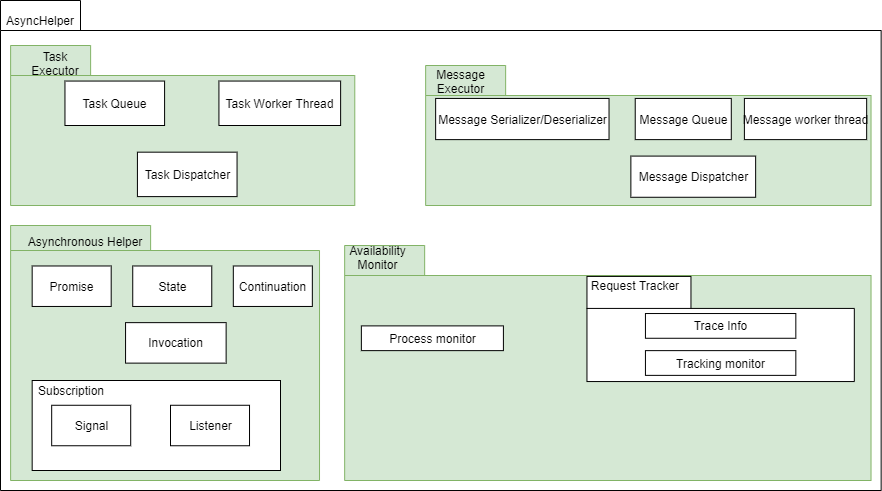

The diagram above was exported from draw.io. Its source (the exported page's mxGraphModel, read from the mxfile embedded in the PNG):
<mxGraphModel dx="572" dy="822" grid="1" gridSize="10" guides="1" tooltips="1" connect="1" arrows="1" fold="1" page="1" pageScale="1" pageWidth="850" pageHeight="1100" math="0" shadow="0">
  <root>
    <mxCell id="IlUfw_Zhk_vtHb2JxdOP-0" />
    <mxCell id="IlUfw_Zhk_vtHb2JxdOP-1" parent="IlUfw_Zhk_vtHb2JxdOP-0" />
    <mxCell id="IlUfw_Zhk_vtHb2JxdOP-112" value="" style="shape=folder;fontStyle=1;tabWidth=80;tabHeight=30;tabPosition=left;html=1;boundedLbl=1;" parent="IlUfw_Zhk_vtHb2JxdOP-1" vertex="1">
      <mxGeometry x="930" y="790" width="880.65" height="490" as="geometry" />
    </mxCell>
    <mxCell id="IlUfw_Zhk_vtHb2JxdOP-113" value="AsyncHelper" style="text;html=1;strokeColor=none;fillColor=none;align=center;verticalAlign=middle;whiteSpace=wrap;rounded=0;" parent="IlUfw_Zhk_vtHb2JxdOP-1" vertex="1">
      <mxGeometry x="950.2448275862068" y="800" width="40.489655172413784" height="20" as="geometry" />
    </mxCell>
    <mxCell id="IlUfw_Zhk_vtHb2JxdOP-114" value="" style="group" parent="IlUfw_Zhk_vtHb2JxdOP-1" vertex="1" connectable="0">
      <mxGeometry x="940.1224137931034" y="835" width="344.1620689655172" height="160" as="geometry" />
    </mxCell>
    <mxCell id="IlUfw_Zhk_vtHb2JxdOP-115" value="" style="shape=folder;fontStyle=1;tabWidth=80;tabHeight=30;tabPosition=left;html=1;boundedLbl=1;fillColor=#d5e8d4;strokeColor=#82b366;" parent="IlUfw_Zhk_vtHb2JxdOP-114" vertex="1">
      <mxGeometry width="344.1620689655172" height="160" as="geometry" />
    </mxCell>
    <mxCell id="IlUfw_Zhk_vtHb2JxdOP-116" value="Task Executor" style="text;html=1;strokeColor=none;fillColor=none;align=center;verticalAlign=middle;whiteSpace=wrap;rounded=0;" parent="IlUfw_Zhk_vtHb2JxdOP-114" vertex="1">
      <mxGeometry x="27.170689655172414" y="8.88888888888889" width="36.22758620689655" height="17.77777777777778" as="geometry" />
    </mxCell>
    <mxCell id="IlUfw_Zhk_vtHb2JxdOP-117" value="Task Queue" style="html=1;" parent="IlUfw_Zhk_vtHb2JxdOP-114" vertex="1">
      <mxGeometry x="54.34137931034483" y="35.55555555555556" width="99.6258620689655" height="44.44444444444444" as="geometry" />
    </mxCell>
    <mxCell id="IlUfw_Zhk_vtHb2JxdOP-118" value="Task Dispatcher" style="html=1;" parent="IlUfw_Zhk_vtHb2JxdOP-114" vertex="1">
      <mxGeometry x="126.79655172413794" y="106.66666666666666" width="99.6258620689655" height="44.44444444444444" as="geometry" />
    </mxCell>
    <mxCell id="IlUfw_Zhk_vtHb2JxdOP-119" value="Task Worker Thread" style="html=1;" parent="IlUfw_Zhk_vtHb2JxdOP-114" vertex="1">
      <mxGeometry x="208.31" y="35.56" width="121.69" height="44.44" as="geometry" />
    </mxCell>
    <mxCell id="IlUfw_Zhk_vtHb2JxdOP-127" value="" style="group" parent="IlUfw_Zhk_vtHb2JxdOP-1" vertex="1" connectable="0">
      <mxGeometry x="1355.1413793103447" y="855" width="445.3862068965517" height="140" as="geometry" />
    </mxCell>
    <mxCell id="IlUfw_Zhk_vtHb2JxdOP-128" value="" style="shape=folder;fontStyle=1;tabWidth=80;tabHeight=30;tabPosition=left;html=1;boundedLbl=1;fillColor=#d5e8d4;strokeColor=#82b366;" parent="IlUfw_Zhk_vtHb2JxdOP-127" vertex="1">
      <mxGeometry width="445.3862068965517" height="140" as="geometry" />
    </mxCell>
    <mxCell id="IlUfw_Zhk_vtHb2JxdOP-129" value="Message Executor" style="text;html=1;strokeColor=none;fillColor=none;align=center;verticalAlign=middle;whiteSpace=wrap;rounded=0;" parent="IlUfw_Zhk_vtHb2JxdOP-127" vertex="1">
      <mxGeometry x="17.46612576064909" y="8.235294117647058" width="34.93225152129818" height="16.470588235294116" as="geometry" />
    </mxCell>
    <mxCell id="IlUfw_Zhk_vtHb2JxdOP-130" value="Message Queue" style="html=1;" parent="IlUfw_Zhk_vtHb2JxdOP-127" vertex="1">
      <mxGeometry x="209.59350912778905" y="32.94117647058823" width="96.06369168356999" height="41.17647058823529" as="geometry" />
    </mxCell>
    <mxCell id="IlUfw_Zhk_vtHb2JxdOP-131" value="Message Dispatcher" style="html=1;" parent="IlUfw_Zhk_vtHb2JxdOP-127" vertex="1">
      <mxGeometry x="205.23" y="90.59" width="124.77" height="41.18" as="geometry" />
    </mxCell>
    <mxCell id="IlUfw_Zhk_vtHb2JxdOP-132" value="Message Serializer/Deserializer" style="html=1;" parent="IlUfw_Zhk_vtHb2JxdOP-127" vertex="1">
      <mxGeometry x="10" y="32.94" width="173.39" height="41.18" as="geometry" />
    </mxCell>
    <mxCell id="IlUfw_Zhk_vtHb2JxdOP-133" value="Message worker thread" style="html=1;" parent="IlUfw_Zhk_vtHb2JxdOP-127" vertex="1">
      <mxGeometry x="318.7567951318459" y="32.94117647058823" width="122.26288032454362" height="41.17647058823529" as="geometry" />
    </mxCell>
    <mxCell id="IlUfw_Zhk_vtHb2JxdOP-121" value="" style="shape=folder;fontStyle=1;tabWidth=140;tabHeight=25;tabPosition=left;html=1;boundedLbl=1;fillColor=#d5e8d4;strokeColor=#82b366;" parent="IlUfw_Zhk_vtHb2JxdOP-1" vertex="1">
      <mxGeometry x="940.12" y="1015" width="308.9" height="255" as="geometry" />
    </mxCell>
    <mxCell id="IlUfw_Zhk_vtHb2JxdOP-122" value="Asynchronous Helper" style="text;html=1;strokeColor=none;fillColor=none;align=center;verticalAlign=middle;whiteSpace=wrap;rounded=0;" parent="IlUfw_Zhk_vtHb2JxdOP-1" vertex="1">
      <mxGeometry x="940.1224137931034" y="1023.1" width="150" height="16.19" as="geometry" />
    </mxCell>
    <mxCell id="IlUfw_Zhk_vtHb2JxdOP-123" value="State" style="html=1;" parent="IlUfw_Zhk_vtHb2JxdOP-1" vertex="1">
      <mxGeometry x="1062.2444382647386" y="1055.4761904761904" width="79.02013348164625" height="40.47619047619047" as="geometry" />
    </mxCell>
    <mxCell id="IlUfw_Zhk_vtHb2JxdOP-124" value="Continuation" style="html=1;" parent="IlUfw_Zhk_vtHb2JxdOP-1" vertex="1">
      <mxGeometry x="1162.8155172413792" y="1055.4761904761904" width="79.02013348164625" height="40.47619047619047" as="geometry" />
    </mxCell>
    <mxCell id="IlUfw_Zhk_vtHb2JxdOP-125" value="Promise" style="html=1;" parent="IlUfw_Zhk_vtHb2JxdOP-1" vertex="1">
      <mxGeometry x="961.6733592880979" y="1055.4761904761904" width="79.02013348164625" height="40.47619047619047" as="geometry" />
    </mxCell>
    <mxCell id="IlUfw_Zhk_vtHb2JxdOP-126" value="Invocation" style="html=1;" parent="IlUfw_Zhk_vtHb2JxdOP-1" vertex="1">
      <mxGeometry x="1055.0607897664072" y="1112.142857142857" width="100.57107897664072" height="40.47619047619047" as="geometry" />
    </mxCell>
    <mxCell id="Yt29IVC2p-Knou3e9PiS-0" value="" style="html=1;" vertex="1" parent="IlUfw_Zhk_vtHb2JxdOP-1">
      <mxGeometry x="961.67" y="1170" width="248.33" height="90" as="geometry" />
    </mxCell>
    <mxCell id="Yt29IVC2p-Knou3e9PiS-1" value="Subscription" style="text;html=1;strokeColor=none;fillColor=none;align=center;verticalAlign=middle;whiteSpace=wrap;rounded=0;" vertex="1" parent="IlUfw_Zhk_vtHb2JxdOP-1">
      <mxGeometry x="981.18" y="1170" width="40" height="20" as="geometry" />
    </mxCell>
    <mxCell id="Yt29IVC2p-Knou3e9PiS-2" value="Signal" style="html=1;" vertex="1" parent="IlUfw_Zhk_vtHb2JxdOP-1">
      <mxGeometry x="981.1833592880979" y="1194.7661904761903" width="79.02013348164625" height="40.47619047619047" as="geometry" />
    </mxCell>
    <mxCell id="Yt29IVC2p-Knou3e9PiS-3" value="Listener" style="html=1;" vertex="1" parent="IlUfw_Zhk_vtHb2JxdOP-1">
      <mxGeometry x="1100.003359288098" y="1194.7661904761903" width="79.02013348164625" height="40.47619047619047" as="geometry" />
    </mxCell>
    <mxCell id="IlUfw_Zhk_vtHb2JxdOP-135" value="" style="shape=folder;fontStyle=1;tabWidth=80;tabHeight=30;tabPosition=left;html=1;boundedLbl=1;fillColor=#d5e8d4;strokeColor=#82b366;" parent="IlUfw_Zhk_vtHb2JxdOP-1" vertex="1">
      <mxGeometry x="1274.16" y="1035" width="526.37" height="235" as="geometry" />
    </mxCell>
    <mxCell id="IlUfw_Zhk_vtHb2JxdOP-136" value="Availability Monitor" style="text;html=1;strokeColor=none;fillColor=none;align=center;verticalAlign=middle;whiteSpace=wrap;rounded=0;" parent="IlUfw_Zhk_vtHb2JxdOP-1" vertex="1">
      <mxGeometry x="1290.870158730159" y="1041.1842105263158" width="33.42031746031745" height="12.368421052631579" as="geometry" />
    </mxCell>
    <mxCell id="IlUfw_Zhk_vtHb2JxdOP-137" value="Process monitor" style="html=1;" parent="IlUfw_Zhk_vtHb2JxdOP-1" vertex="1">
      <mxGeometry x="1290.870158730159" y="1115.3947368421052" width="142.0363492063492" height="24.736842105263158" as="geometry" />
    </mxCell>
    <mxCell id="IlUfw_Zhk_vtHb2JxdOP-138" value="" style="shape=folder;fontStyle=1;tabWidth=104;tabHeight=32;tabPosition=left;html=1;boundedLbl=1;" parent="IlUfw_Zhk_vtHb2JxdOP-1" vertex="1">
      <mxGeometry x="1516.4573015873016" y="1065.921052631579" width="267.3625396825396" height="105.13157894736844" as="geometry" />
    </mxCell>
    <mxCell id="IlUfw_Zhk_vtHb2JxdOP-139" value="Request Tracker" style="text;html=1;strokeColor=none;fillColor=none;align=center;verticalAlign=middle;whiteSpace=wrap;rounded=0;" parent="IlUfw_Zhk_vtHb2JxdOP-1" vertex="1">
      <mxGeometry x="1516.462063532618" y="1065.9166" width="97.70083205586783" height="18.5556" as="geometry" />
    </mxCell>
    <mxCell id="IlUfw_Zhk_vtHb2JxdOP-140" value="Tracking monitor" style="html=1;" parent="IlUfw_Zhk_vtHb2JxdOP-1" vertex="1">
      <mxGeometry x="1574.942857142857" y="1140.1315789473683" width="150.39142857142855" height="24.736842105263158" as="geometry" />
    </mxCell>
    <mxCell id="IlUfw_Zhk_vtHb2JxdOP-141" value="Trace Info" style="html=1;" parent="IlUfw_Zhk_vtHb2JxdOP-1" vertex="1">
      <mxGeometry x="1574.942857142857" y="1103.0263157894738" width="150.39142857142855" height="24.736842105263158" as="geometry" />
    </mxCell>
  </root>
</mxGraphModel>